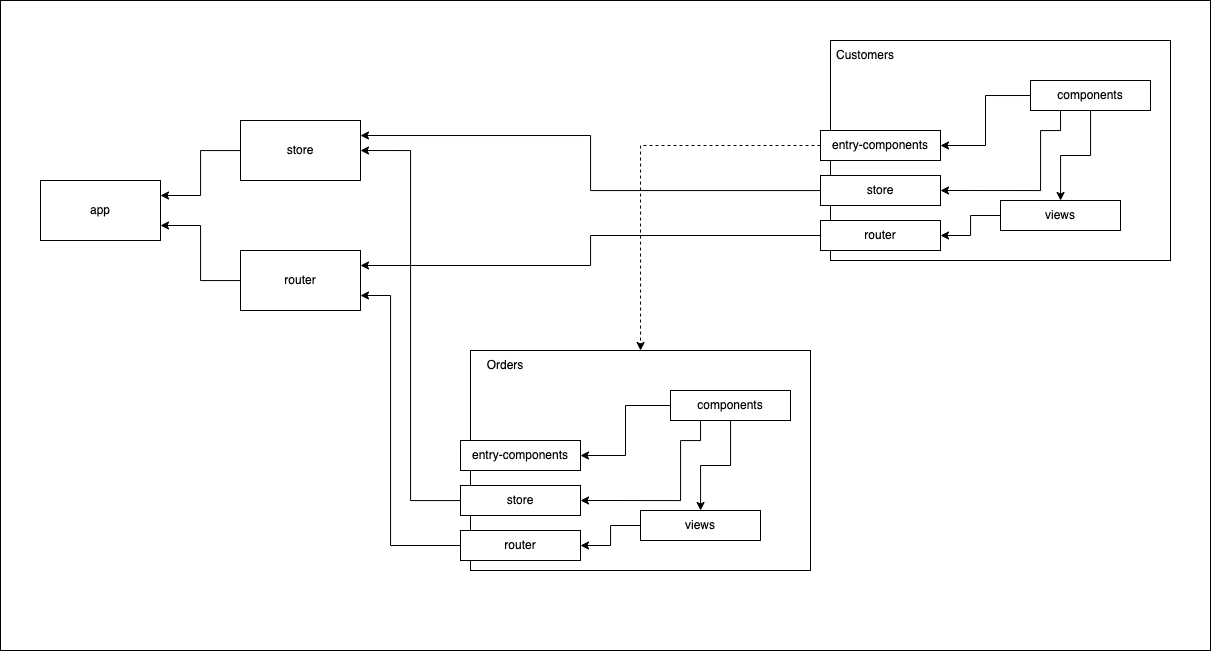

The diagram above was exported from draw.io. Its source (the exported page's mxGraphModel, read from the mxfile embedded in the PNG):
<mxGraphModel dx="1687" dy="1005" grid="1" gridSize="10" guides="1" tooltips="1" connect="1" arrows="1" fold="1" page="1" pageScale="1" pageWidth="850" pageHeight="1100" math="0" shadow="0">
  <root>
    <mxCell id="0" />
    <mxCell id="1" parent="0" />
    <mxCell id="2" value="" style="rounded=0;whiteSpace=wrap;html=1;" vertex="1" parent="1">
      <mxGeometry x="120" y="30" width="1210" height="650" as="geometry" />
    </mxCell>
    <mxCell id="3" value="app" style="rounded=0;whiteSpace=wrap;html=1;" vertex="1" parent="1">
      <mxGeometry x="160" y="210" width="120" height="60" as="geometry" />
    </mxCell>
    <mxCell id="4" style="edgeStyle=orthogonalEdgeStyle;rounded=0;orthogonalLoop=1;jettySize=auto;html=1;entryX=1;entryY=0.25;entryDx=0;entryDy=0;" edge="1" source="5" target="3" parent="1">
      <mxGeometry relative="1" as="geometry" />
    </mxCell>
    <mxCell id="5" value="store" style="rounded=0;whiteSpace=wrap;html=1;" vertex="1" parent="1">
      <mxGeometry x="360" y="150" width="120" height="60" as="geometry" />
    </mxCell>
    <mxCell id="6" style="edgeStyle=orthogonalEdgeStyle;rounded=0;orthogonalLoop=1;jettySize=auto;html=1;entryX=1;entryY=0.75;entryDx=0;entryDy=0;" edge="1" source="7" target="3" parent="1">
      <mxGeometry relative="1" as="geometry" />
    </mxCell>
    <mxCell id="7" value="router" style="rounded=0;whiteSpace=wrap;html=1;" vertex="1" parent="1">
      <mxGeometry x="360" y="280" width="120" height="60" as="geometry" />
    </mxCell>
    <mxCell id="8" value="" style="rounded=0;whiteSpace=wrap;html=1;" vertex="1" parent="1">
      <mxGeometry x="950" y="70" width="340" height="220" as="geometry" />
    </mxCell>
    <mxCell id="9" style="edgeStyle=orthogonalEdgeStyle;rounded=0;orthogonalLoop=1;jettySize=auto;html=1;dashed=1;" edge="1" source="10" target="22" parent="1">
      <mxGeometry relative="1" as="geometry" />
    </mxCell>
    <mxCell id="10" value="entry-components" style="rounded=0;whiteSpace=wrap;html=1;" vertex="1" parent="1">
      <mxGeometry x="940" y="160" width="120" height="30" as="geometry" />
    </mxCell>
    <mxCell id="11" value="" style="edgeStyle=orthogonalEdgeStyle;rounded=0;orthogonalLoop=1;jettySize=auto;html=1;" edge="1" source="14" target="16" parent="1">
      <mxGeometry relative="1" as="geometry" />
    </mxCell>
    <mxCell id="12" style="edgeStyle=orthogonalEdgeStyle;rounded=0;orthogonalLoop=1;jettySize=auto;html=1;entryX=1;entryY=0.5;entryDx=0;entryDy=0;" edge="1" source="14" target="10" parent="1">
      <mxGeometry relative="1" as="geometry" />
    </mxCell>
    <mxCell id="13" style="edgeStyle=orthogonalEdgeStyle;rounded=0;orthogonalLoop=1;jettySize=auto;html=1;exitX=0.25;exitY=1;exitDx=0;exitDy=0;entryX=1;entryY=0.5;entryDx=0;entryDy=0;" edge="1" source="14" target="18" parent="1">
      <mxGeometry relative="1" as="geometry">
        <Array as="points">
          <mxPoint x="1180" y="160" />
          <mxPoint x="1160" y="160" />
          <mxPoint x="1160" y="220" />
        </Array>
      </mxGeometry>
    </mxCell>
    <mxCell id="14" value="components" style="rounded=0;whiteSpace=wrap;html=1;" vertex="1" parent="1">
      <mxGeometry x="1150" y="110" width="120" height="30" as="geometry" />
    </mxCell>
    <mxCell id="15" style="edgeStyle=orthogonalEdgeStyle;rounded=0;orthogonalLoop=1;jettySize=auto;html=1;entryX=1;entryY=0.5;entryDx=0;entryDy=0;" edge="1" source="16" target="20" parent="1">
      <mxGeometry relative="1" as="geometry" />
    </mxCell>
    <mxCell id="16" value="views" style="rounded=0;whiteSpace=wrap;html=1;" vertex="1" parent="1">
      <mxGeometry x="1120" y="230" width="120" height="30" as="geometry" />
    </mxCell>
    <mxCell id="17" style="edgeStyle=orthogonalEdgeStyle;rounded=0;orthogonalLoop=1;jettySize=auto;html=1;entryX=1;entryY=0.25;entryDx=0;entryDy=0;" edge="1" source="18" target="5" parent="1">
      <mxGeometry relative="1" as="geometry" />
    </mxCell>
    <mxCell id="18" value="store" style="rounded=0;whiteSpace=wrap;html=1;" vertex="1" parent="1">
      <mxGeometry x="940" y="205" width="120" height="30" as="geometry" />
    </mxCell>
    <mxCell id="19" style="edgeStyle=orthogonalEdgeStyle;rounded=0;orthogonalLoop=1;jettySize=auto;html=1;entryX=1;entryY=0.25;entryDx=0;entryDy=0;" edge="1" source="20" target="7" parent="1">
      <mxGeometry relative="1" as="geometry" />
    </mxCell>
    <mxCell id="20" value="router" style="rounded=0;whiteSpace=wrap;html=1;" vertex="1" parent="1">
      <mxGeometry x="940" y="250" width="120" height="30" as="geometry" />
    </mxCell>
    <mxCell id="21" value="Customers" style="text;html=1;strokeColor=none;fillColor=none;align=center;verticalAlign=middle;whiteSpace=wrap;rounded=0;" vertex="1" parent="1">
      <mxGeometry x="950" y="70" width="70" height="30" as="geometry" />
    </mxCell>
    <mxCell id="22" value="" style="rounded=0;whiteSpace=wrap;html=1;" vertex="1" parent="1">
      <mxGeometry x="590" y="380" width="340" height="220" as="geometry" />
    </mxCell>
    <mxCell id="23" value="entry-components" style="rounded=0;whiteSpace=wrap;html=1;" vertex="1" parent="1">
      <mxGeometry x="580" y="470" width="120" height="30" as="geometry" />
    </mxCell>
    <mxCell id="24" value="" style="edgeStyle=orthogonalEdgeStyle;rounded=0;orthogonalLoop=1;jettySize=auto;html=1;" edge="1" source="27" target="29" parent="1">
      <mxGeometry relative="1" as="geometry" />
    </mxCell>
    <mxCell id="25" style="edgeStyle=orthogonalEdgeStyle;rounded=0;orthogonalLoop=1;jettySize=auto;html=1;entryX=1;entryY=0.5;entryDx=0;entryDy=0;" edge="1" source="27" target="23" parent="1">
      <mxGeometry relative="1" as="geometry" />
    </mxCell>
    <mxCell id="26" style="edgeStyle=orthogonalEdgeStyle;rounded=0;orthogonalLoop=1;jettySize=auto;html=1;exitX=0.25;exitY=1;exitDx=0;exitDy=0;entryX=1;entryY=0.5;entryDx=0;entryDy=0;" edge="1" source="27" target="31" parent="1">
      <mxGeometry relative="1" as="geometry">
        <Array as="points">
          <mxPoint x="820" y="470" />
          <mxPoint x="800" y="470" />
          <mxPoint x="800" y="530" />
        </Array>
      </mxGeometry>
    </mxCell>
    <mxCell id="27" value="components" style="rounded=0;whiteSpace=wrap;html=1;" vertex="1" parent="1">
      <mxGeometry x="790" y="420" width="120" height="30" as="geometry" />
    </mxCell>
    <mxCell id="28" style="edgeStyle=orthogonalEdgeStyle;rounded=0;orthogonalLoop=1;jettySize=auto;html=1;" edge="1" source="29" target="33" parent="1">
      <mxGeometry relative="1" as="geometry" />
    </mxCell>
    <mxCell id="29" value="views" style="rounded=0;whiteSpace=wrap;html=1;" vertex="1" parent="1">
      <mxGeometry x="760" y="540" width="120" height="30" as="geometry" />
    </mxCell>
    <mxCell id="30" style="edgeStyle=orthogonalEdgeStyle;rounded=0;orthogonalLoop=1;jettySize=auto;html=1;entryX=1;entryY=0.5;entryDx=0;entryDy=0;" edge="1" source="31" target="5" parent="1">
      <mxGeometry relative="1" as="geometry" />
    </mxCell>
    <mxCell id="31" value="store" style="rounded=0;whiteSpace=wrap;html=1;" vertex="1" parent="1">
      <mxGeometry x="580" y="515" width="120" height="30" as="geometry" />
    </mxCell>
    <mxCell id="32" style="edgeStyle=orthogonalEdgeStyle;rounded=0;orthogonalLoop=1;jettySize=auto;html=1;entryX=1;entryY=0.75;entryDx=0;entryDy=0;" edge="1" source="33" target="7" parent="1">
      <mxGeometry relative="1" as="geometry">
        <Array as="points">
          <mxPoint x="510" y="575" />
          <mxPoint x="510" y="325" />
        </Array>
      </mxGeometry>
    </mxCell>
    <mxCell id="33" value="router" style="rounded=0;whiteSpace=wrap;html=1;" vertex="1" parent="1">
      <mxGeometry x="580" y="560" width="120" height="30" as="geometry" />
    </mxCell>
    <mxCell id="34" value="Orders" style="text;html=1;strokeColor=none;fillColor=none;align=center;verticalAlign=middle;whiteSpace=wrap;rounded=0;" vertex="1" parent="1">
      <mxGeometry x="590" y="380" width="70" height="30" as="geometry" />
    </mxCell>
  </root>
</mxGraphModel>